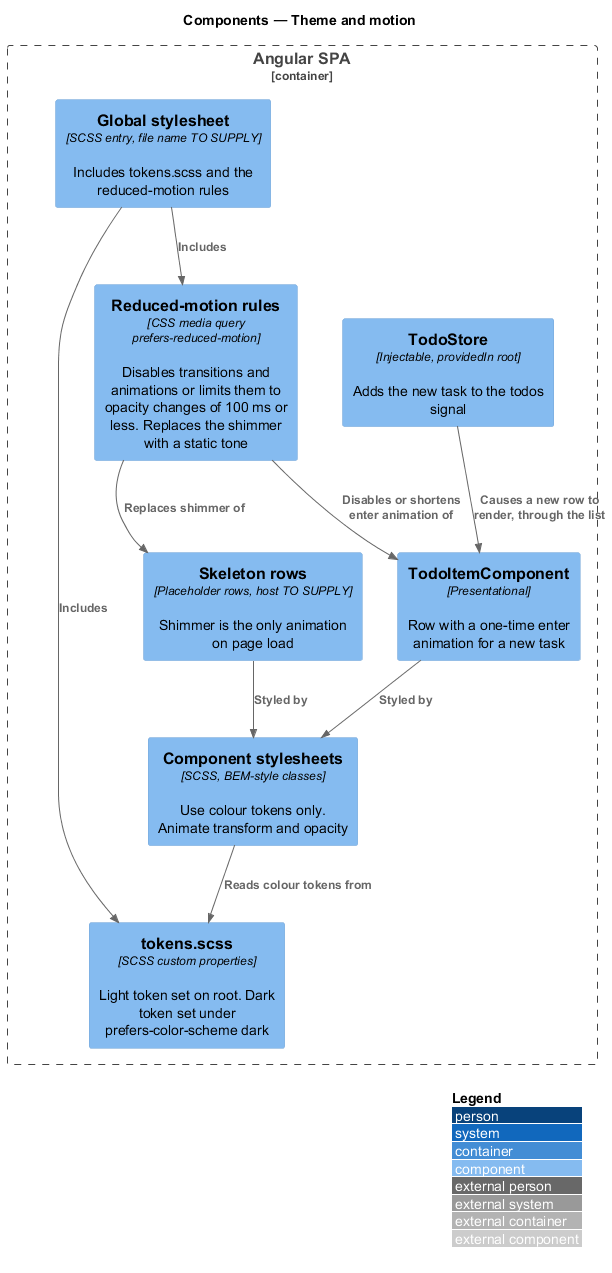

The diagram above was rendered by PlantUML. Its source (embedded in the PNG):
@startuml
!include <C4/C4_Component>
LAYOUT_WITH_LEGEND()
title Components — Theme and motion

Container_Boundary(spa, "Angular SPA") {
  Component(global, "Global stylesheet", "SCSS entry, file name TO SUPPLY", "Includes tokens.scss and the reduced-motion rules")
  Component(tokens, "tokens.scss", "SCSS custom properties", "Light token set on root. Dark token set under prefers-color-scheme dark")
  Component(motion, "Reduced-motion rules", "CSS media query prefers-reduced-motion", "Disables transitions and animations or limits them to opacity changes of 100 ms or less. Replaces the shimmer with a static tone")
  Component(css, "Component stylesheets", "SCSS, BEM-style classes", "Use colour tokens only. Animate transform and opacity")
  Component(item, "TodoItemComponent", "Presentational", "Row with a one-time enter animation for a new task")
  Component(skeleton, "Skeleton rows", "Placeholder rows, host TO SUPPLY", "Shimmer is the only animation on page load")
  Component(store, "TodoStore", "Injectable, providedIn root", "Adds the new task to the todos signal")
}

Rel(global, tokens, "Includes")
Rel(global, motion, "Includes")
Rel(css, tokens, "Reads colour tokens from")
Rel(item, css, "Styled by")
Rel(skeleton, css, "Styled by")
Rel(motion, item, "Disables or shortens enter animation of")
Rel(motion, skeleton, "Replaces shimmer of")
Rel(store, item, "Causes a new row to render, through the list")
@enduml